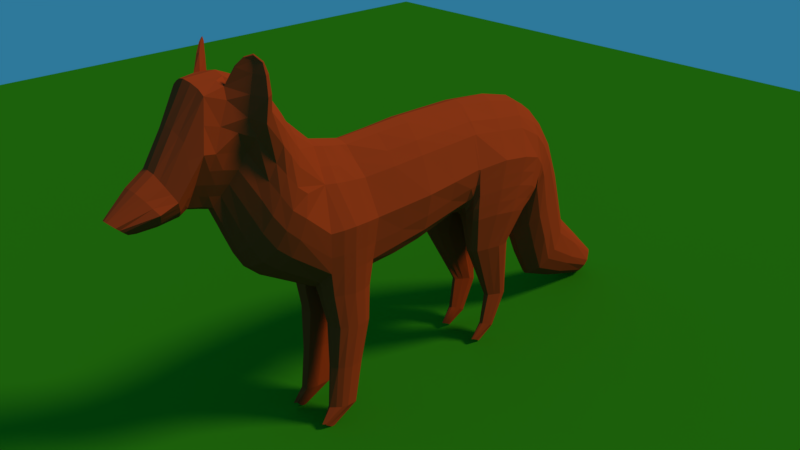 # Source: fox.blend  (saved by Blender 2.79.0; exported with 4.5.12 LTS)
import bpy
from mathutils import Matrix  # noqa: F401  (used for matrix-valued properties, if any)

bpy.ops.wm.read_factory_settings(use_empty=True)
scene = bpy.context.scene
scene.name = 'Scene'

# ---- collections
col_collection_1 = bpy.data.collections.new('Collection 1'); scene.collection.children.link(col_collection_1)
col_collection_3 = bpy.data.collections.new('Collection 3'); scene.collection.children.link(col_collection_3)

# ---- materials (node trees are filled in below, after node groups)
mat_material_001 = bpy.data.materials.new('Material.001')
mat_material_001.alpha_threshold = 0.0
mat_material_001.use_transparent_shadow = False
mat_material_001.diffuse_color = (0.3931, 0.06152, 0.01713, 1.0)
mat_material_001.roughness = 0.5
mat_material_001.specular_intensity = 0.0
mat_material = bpy.data.materials.new('Material')
mat_material.alpha_threshold = 0.0
mat_material.use_transparent_shadow = False
mat_material.diffuse_color = (0.02358, 0.2395, 0.009044, 1.0)
mat_material.roughness = 0.5
mat_material.specular_intensity = 0.0

# ---- material node trees

# ---- world
world_world = bpy.data.worlds.new('World'); scene.world = world_world
world_world.color = (0.02704, 0.1899, 0.3264)
world_world.use_sun_shadow = False
world_world.sun_shadow_jitter_overblur = 0.0
world_world.cycles.sampling_method = 'MANUAL'
world_world.light_settings.ao_factor = 0.81

# ---- cameras
cam_camera = bpy.data.cameras.new('Camera')
cam_camera.clip_end = 100.0
cam_camera.lens = 35.0
cam_camera.sensor_width = 32.0
cam_camera.sensor_height = 18.0
cam_camera.ortho_scale = 7.314
cam_camera.dof.focus_distance = 0.0
cam_camera.dof.aperture_fstop = 128.0

# ---- lights
light_lamp = bpy.data.lights.new('Lamp', 'POINT')
light_lamp.transmission_factor = 0.0
light_lamp.cutoff_distance = 30.0
light_lamp.energy = 100.0
light_lamp.shadow_buffer_clip_start = 1.001
light_lamp.shadow_soft_size = 0.1
light_lamp.shadow_maximum_resolution = 0.006
light_lamp.use_absolute_resolution = True
light_sun = bpy.data.lights.new('Sun', 'SUN')
light_sun.color = (1.0, 0.6505, 0.1722)
light_sun.transmission_factor = 0.0
light_sun.angle = 0.1993
light_sun.energy = 2.0
light_sun.shadow_buffer_clip_start = 0.5
light_sun.shadow_soft_size = 0.1
light_sun.shadow_cascade_max_distance = 1000.0
light_hemi = bpy.data.lights.new('Hemi', 'SUN')
light_hemi.transmission_factor = 0.0
light_hemi.angle = 0.1993
light_hemi.energy = 1.0
light_hemi.shadow_buffer_clip_start = 0.5
light_hemi.shadow_soft_size = 0.1
light_hemi.shadow_cascade_max_distance = 1000.0
light_spot = bpy.data.lights.new('Spot', 'SPOT')
light_spot.transmission_factor = 0.0
light_spot.energy = 100.0
light_spot.shadow_buffer_clip_start = 0.5
light_spot.shadow_soft_size = 0.1
light_spot.shadow_maximum_resolution = 0.006
light_spot.use_absolute_resolution = True

# ---- meshes
me_plane = bpy.data.meshes.new('Plane')
me_plane.from_pydata([(-0.835, -0.8921, 0.0), (0.9867, -0.7468, 0.0), (-0.8605, 1.07, 0.0), (0.4871, 0.9929, 0.5779), (-0.9421, -1.33, 0.0), (0.9474, -1.411, 0.0), (-1.788, -2.04, 0.0), (-0.5019, -2.683, 2.98e-08), (-1.948, -2.806, 0.0), (-0.5863, -2.954, 2.98e-08), (-1.129, -3.306, 0.0), (-0.5422, -3.055, 2.98e-08), (-0.984, -3.522, 0.0), (-0.5164, -3.31, 0.0), (-0.7401, -3.826, 0.0), (-0.5085, -3.514, 0.0), (-0.1741, 2.747, 0.0), (0.8219, 2.166, 0.0), (0.2309, 3.049, 0.0), (1.003, 2.245, 0.0), (1.654, 3.571, -2.98e-08), (2.416, 2.825, 0.0), (2.508, 4.438, -2.98e-08), (2.888, 4.072, -2.98e-08), (0.7488, 1.559, 0.0), (-0.6904, 2.104, 0.0), (-1.259, -1.658, 0.0), (0.3239, -2.319, 0.0), (0.06515, -0.7305, 0.5162), (-0.06879, 0.9787, 0.5843), (0.03488, -1.458, 0.5225), (-1.15, -2.359, 0.3267), (-1.272, -2.879, 0.3721), (-0.8377, -3.181, 0.3161), (-0.7629, -3.385, 0.3098), (-0.6204, -3.703, 0.1276), (0.321, 2.481, 0.4288), (0.5814, 2.629, 0.3788), (2.032, 3.199, 0.265), (2.632, 4.241, 0.2072), (-0.01331, 1.876, 0.6177), (-0.4267, -1.964, 0.5192), (-0.4992, 1.033, 0.4331), (0.08254, 2.605, 0.3469), (0.402, 2.82, 0.3103), (1.828, 3.4, 0.2091), (2.545, 4.34, 0.1516), (-0.3524, 1.979, 0.4322), (-0.413, -0.7815, 0.3479), (-0.5102, -1.395, 0.3661), (-1.495, -2.257, 0.577), (-1.823, -2.761, 0.2782), (-0.9944, -3.248, 0.2091), (-0.8902, -3.457, 0.1816), (-0.6849, -3.769, 0.1156), (-0.8716, -1.806, 0.4703), (0.6525, -0.7515, 0.4286), (0.6073, -1.409, 0.4378), (-0.8079, -2.53, 0.2091), (-0.91, -2.919, 0.2091), (-0.6816, -3.114, 0.2091), (-0.6281, -3.335, 0.2091), (-0.5562, -3.637, 0.0781), (0.03936, -2.112, 0.385), (0.3373, 0.9453, 0.513), (0.7222, 2.285, 0.2649), (0.8106, 2.386, 0.2462), (2.295, 2.95, 0.1899), (2.798, 4.13, 0.1557), (1.204, 1.092, 0.4957), (1.292, 1.798, 0.4203), (1.228, 1.472, 0.5566), (1.2, 1.021, 0.3631), (1.292, 1.762, 0.2052), (1.252, 1.479, 0.1665), (2.138, 1.531, 0.3551), (2.245, 1.911, 0.3372), (2.185, 1.755, 0.3937), (2.134, 1.513, 0.2902), (2.241, 1.891, 0.2483), (2.18, 1.76, 0.2183), (2.599, 1.453, 0.3384), (2.737, 1.697, 0.3208), (2.668, 1.592, 0.3727), (2.6, 1.449, 0.2849), (2.74, 1.69, 0.2676), (2.665, 1.597, 0.242), (2.815, 1.298, 0.3229), (2.891, 1.41, 0.3229), (2.852, 1.357, 0.3229), (2.817, 1.289, 0.2832), (2.893, 1.411, 0.2832), (2.851, 1.359, 0.2832), (1.511, -0.7942, 0.3788), (1.45, -1.27, 0.3921), (1.498, -0.7767, 0.1813), (1.453, -1.298, 0.1683), (2.693, -1.028, 0.3583), (2.631, -1.347, 0.3443), (2.691, -0.9949, 0.2323), (2.64, -1.377, 0.2288), (2.926, -1.398, 0.3272), (2.822, -1.515, 0.3304), (2.93, -1.402, 0.2768), (2.82, -1.512, 0.2777), (-0.8873, -1.106, 0.0), (0.03884, -1.112, 0.5576), (-0.4601, -1.108, 0.3694), (1.479, -1.032, 0.4456), (2.662, -1.192, 0.3926), (2.875, -1.466, 0.3287), (0.9638, -1.14, 0.0), (1.481, -1.05, 0.1598), (2.664, -1.205, 0.208), (2.873, -1.471, 0.2773), (0.963, -0.752, 0.1054), (0.9239, -1.395, 0.09798), (-0.5368, -2.666, 0.07509), (-0.6232, -2.95, 0.06274), (-0.5581, -3.061, 0.06274), (-0.5292, -3.313, 0.06274), (-0.5139, -3.528, 0.02782), (0.3085, -2.292, 0.09053), (0.6754, 0.9689, 0.2557), (0.7968, 2.167, 0.07322), (0.9759, 2.265, 0.06274), (2.395, 2.841, 0.06274), (2.869, 4.074, 0.06274), (0.7309, 1.561, 0.05109), (0.9355, -1.105, 0.07937), (-0.8158, 1.065, 0.1569), (-0.1459, 2.732, 0.137), (0.2438, 3.015, 0.1148), (1.676, 3.55, 0.08183), (2.508, 4.41, 0.05885), (-0.6491, 2.089, 0.1774), (-0.7824, -0.8688, 0.1205), (-0.8884, -1.341, 0.1158), (-1.772, -2.066, 0.1427), (-1.924, -2.787, 0.1036), (-1.112, -3.299, 0.1036), (-0.9724, -3.514, 0.0979), (-0.7332, -3.819, 0.03869), (-1.218, -1.683, 0.1376), (-0.8345, -1.106, 0.1315), (-1.964, -2.438, 0.0), (-0.541, -2.801, 0.0), (-1.201, -2.566, 0.3267), (-1.56, -2.386, 0.4404), (-0.8462, -2.691, 0.2091), (-0.5797, -2.784, 0.06274), (-1.931, -2.443, 0.1321), (-0.5881, -0.8281, 0.2398), (-0.6875, -1.373, 0.2579), (-1.606, -2.185, 0.575), (-1.88, -2.767, 0.1996), (-1.05, -3.272, 0.1592), (-0.9291, -3.484, 0.1433), (-0.7078, -3.793, 0.08252), (-1.04, -1.741, 0.3836), (-0.6373, -1.107, 0.264), (-0.6491, 1.048, 0.3278), (-0.04048, 2.675, 0.2537), (0.3145, 2.921, 0.2228), (1.748, 3.482, 0.1528), (2.52, 4.384, 0.1176), (-0.4947, 2.031, 0.3296), (-1.829, -2.303, 0.3988), (-1.775, -2.247, 0.6188), (-1.874, -2.528, 0.2799), (-1.794, -2.349, 0.4592), (-1.798, -2.196, 0.6085), (-1.871, -2.474, 0.2447), (-1.746, -2.537, 0.3232), (-1.985, -2.234, 0.5863), (-2.06, -2.429, 0.348), (-1.998, -2.307, 0.4601), (-1.998, -2.196, 0.5779), (-2.068, -2.411, 0.3207), (-2.018, -2.284, 0.4245), (-2.107, -2.232, 0.5411), (-2.152, -2.355, 0.4009), (-2.115, -2.284, 0.4615), (-2.115, -2.217, 0.5357), (-2.158, -2.344, 0.3885), (-2.131, -2.279, 0.4435), (-0.8744, 0.08276, 0.0), (0.8723, 0.07738, 0.0), (1.827e-05, 0.07967, 0.5878), (-0.471, 0.08133, 0.42), (0.5179, 0.0755, 0.4807), (0.8406, 0.07671, 0.09748), (-0.8245, 0.08258, 0.1462), (-0.6384, 0.08192, 0.316), (2.052, -1.321, 0.2062), (2.041, -1.296, 0.3546), (2.1, -0.921, 0.3641), (2.1, -0.8939, 0.2298), (2.071, -1.112, 0.4112), (2.072, -1.127, 0.1969), (1.048, -1.379, 0.1348), (1.091, -0.7478, 0.1516), (0.9539, -1.353, 0.4034), (1.006, -0.7823, 0.3923), (0.9898, -1.073, 0.4672), (1.084, -1.087, 0.1274), (1.533, 2.364, 0.0), (0.8128, 3.299, 0.0), (1.141, 2.822, 0.321), (0.971, 3.081, 0.2549), (1.366, 2.537, 0.2348), (1.513, 2.386, 0.06016), (0.8332, 3.272, 0.1002), (0.8984, 3.182, 0.1882), (0.7284, 1.641, 0.6271), (0.6677, 1.004, 0.5676), (0.7896, 0.9811, 0.2953), (0.8954, 1.532, 0.1188), (0.9205, 1.764, 0.1158), (0.8773, 2.076, 0.4631), (1.201, 1.029, 0.4402), (0.4094, -0.7452, 0.4709), (2.132, 1.51, 0.3183), (2.596, 1.438, 0.3095), (2.815, 1.27, 0.3005), (1.517, -0.7259, 0.2897), (2.698, -0.9739, 0.2933), (2.929, -1.396, 0.2988), (0.3023, 0.0768, 0.5367), (2.105, -0.8639, 0.2924), (1.042, -0.709, 0.2692), (0.6861, 0.9475, 0.5118), (-0.8164, 1.614, 0.0), (-0.08898, 1.442, 0.6323), (-0.4264, 1.514, 0.4419), (1.215, 1.271, 0.5292), (2.162, 1.645, 0.3747), (2.634, 1.524, 0.3558), (2.834, 1.328, 0.3229), (-0.7598, 1.595, 0.1643), (-0.5706, 1.548, 0.3447), (0.6801, 1.328, 0.6079), (-0.4755, 2.463, 0.0), (0.1052, 2.209, 0.5556), (-0.1597, 2.32, 0.4339), (1.26, 1.636, 0.5285), (2.216, 1.842, 0.3742), (2.703, 1.645, 0.3554), (2.872, 1.386, 0.3229), (-0.4298, 2.441, 0.16), (-0.3021, 2.377, 0.3161), (0.789, 1.879, 0.5952), (0.1837, 1.813, 0.6214), (0.7077, 2.503, 0.3565), (2.154, 3.078, 0.2498), (2.705, 4.179, 0.2036), (1.3, 1.813, 0.2833), (2.249, 1.923, 0.2921), (2.739, 1.702, 0.2956), (2.893, 1.424, 0.2988), (1.253, 2.675, 0.3208), (0.9402, 2.118, 0.2802), (-0.8585, -0.988, 0.0), (0.05335, -0.9015, 0.5382), (-0.4341, -0.9282, 0.3588), (1.497, -0.8868, 0.4229), (2.68, -1.086, 0.3737), (2.903, -1.428, 0.3279), (-0.8058, -0.9763, 0.1189), (-0.6102, -0.9534, 0.2489), (2.088, -0.9955, 0.3853), (0.9993, -0.9062, 0.4464), (-0.9148, -1.218, 0.0), (0.03685, -1.285, 0.5494), (-0.4846, -1.241, 0.3802), (1.461, -1.171, 0.4295), (2.644, -1.281, 0.3791), (2.848, -1.501, 0.3295), (-0.8614, -1.221, 0.129), (-0.662, -1.231, 0.2706), (2.055, -1.224, 0.3916), (0.9711, -1.228, 0.4416), (0.3702, -1.431, 0.479), (-0.9679, -2.45, 0.283), (-1.079, -2.9, 0.2853), (-0.7546, -3.146, 0.2591), (-0.6911, -3.359, 0.2562), (-0.5862, -3.668, 0.1012), (-0.1927, -2.033, 0.4746), (1.444, -1.334, 0.2685), (2.63, -1.413, 0.2899), (2.819, -1.552, 0.3023), (-1.016, -2.63, 0.2842), (2.039, -1.356, 0.2806), (0.9956, -1.419, 0.2663), (0.7194, 0.8721, 0.0), (-0.07388, 0.9457, 0.5781), (-0.4979, 0.9888, 0.434), (0.3819, 0.8576, 0.4743), (0.6827, 0.8625, 0.09368), (-0.8162, 1.019, 0.1564), (-0.6486, 1.003, 0.3238), (-0.8611, 1.024, 0.0), (0.1724, 0.8546, 0.5482), (0.3688, 1.754, 0.6248), (0.5008, 0.9037, 0.4058), (0.3102, 0.9938, 0.5842), (0.7914, 2.224, 0.1574), (0.6114, 2.285, 0.4933), (0.3114, 1.382, 0.628), (0.4612, 2.037, 0.6059), (0.7282, 1.231, 0.0), (1.225, 1.253, 0.2116), (2.158, 1.642, 0.246), (2.626, 1.522, 0.2569), (2.834, 1.324, 0.2832), (0.7033, 1.24, 0.07828), (0.857, 1.254, 0.147), (1.978, 2.573, 0.0), (1.583, 3.009, 0.2932), (1.397, 3.239, 0.2322), (1.825, 2.731, 0.2125), (1.959, 2.588, 0.05907), (1.251, 3.41, 0.09108), (1.32, 3.331, 0.1706), (1.231, 3.434, 0.0), (1.7, 2.875, 0.2945), (2.68, 3.42, 0.0), (2.081, 4.005, 0.0), (2.364, 3.728, 0.2361), (2.2, 3.882, 0.1803), (2.578, 3.521, 0.1728), (2.658, 3.442, 0.06274), (2.097, 3.989, 0.07034), (2.142, 3.936, 0.1352), (2.456, 3.638, 0.2267), (0.7813, -1.45, 0.2589), (0.8027, 0.4744, 0.0), (0.7963, -0.6932, 0.3124), (0.3864, -1.097, 0.5199), (0.3991, -0.9032, 0.5), (0.3783, -1.265, 0.5053), (-0.4844, 0.5351, 0.43), (0.6317, -1.084, 0.4954), (0.6432, -0.9008, 0.4751), (0.6195, -1.247, 0.4766), (-0.0368, 0.5139, 0.5846), (-0.8678, 0.5531, 0.0), (0.449, 0.4924, 0.4708), (0.8925, 2.314, 0.1491), (2.345, 2.895, 0.1264), (2.844, 4.091, 0.1093), (-0.6725, -2.598, 0.136), (-0.7668, -2.934, 0.136), (-0.62, -3.088, 0.136), (-0.5787, -3.324, 0.136), (-0.5351, -3.583, 0.05299), (0.2217, -2.209, 0.2407), (-0.7071, -2.738, 0.136), (0.6883, 0.07083, 0.3618), (1.439, 2.455, 0.1452), (0.5221, 0.8624, 0.3323), (1.892, 2.66, 0.1359), (2.618, 3.481, 0.1179), (0.762, 0.4763, 0.1034), (-0.8204, 0.5509, 0.1513), (-0.6435, 0.5426, 0.3243), (0.239, 0.501, 0.5256), (0.5961, 0.4834, 0.357), (-0.8547, -0.4047, 0.0), (0.7484, -0.341, 0.3543), (0.934, -0.3349, 0.0), (0.03259, -0.3254, 0.552), (-0.442, -0.3501, 0.3929), (0.5786, -0.3377, 0.4609), (0.9018, -0.3376, 0.0981), (-0.8034, -0.3931, 0.1249), (-0.6132, -0.3731, 0.2824), (0.368, -0.3348, 0.4997), (0.7761, 1.859, 0.0), (1.27, 1.609, 0.1843), (2.208, 1.82, 0.2321), (2.699, 1.64, 0.2538), (2.87, 1.383, 0.2832), (0.7617, 1.873, 0.05102), (0.9517, 2.002, 0.1339), (0.7474, 2.182, 0.4852), (0.4997, 1.355, 0.6177), (0.6286, 1.957, 0.6005), (0.5525, 1.696, 0.626), (0.8339, 2.208, 0.2727), (0.5105, 0.9381, 0.5278), (1.2, 1.015, 0.403), (2.133, 1.512, 0.3048), (2.598, 1.444, 0.2976), (2.816, 1.279, 0.2921), (0.7351, 0.9498, 0.3991), (0.5903, 0.927, 0.4019), (-0.07388, 0.9457, 0.5781), (-0.06707, 0.8664, 0.5793), (-0.4954, 0.9054, 0.4333), (-0.817, 0.9332, 0.1554), (-0.6476, 0.9186, 0.3239), (-0.8624, 0.9371, 0.0), (0.1368, 0.9844, 0.584), (0.4707, 2.38, 0.4621), (0.1174, 1.411, 0.6301), (0.2887, 2.12, 0.5815), (0.1542, 0.9477, 0.5527), (0.03798, 2.905, 0.0), (0.4427, 2.552, 0.4026), (0.2498, 2.718, 0.3277), (0.05816, 2.88, 0.1254), (0.1454, 2.804, 0.2375), (0.5734, 2.446, 0.4068), (1.296, 1.786, 0.2423), (2.245, 1.906, 0.2691), (2.739, 1.696, 0.2809), (2.893, 1.418, 0.2906), (0.9467, 2.067, 0.1977), (0.8747, 2.076, 0.109), (0.8433, 1.817, 0.09116), (0.7822, 1.247, 0.1136), (0.8154, 1.546, 0.08887), (0.8721, 2.161, 0.1781), (0.649, 0.9503, 0.2281), (0.8227, 1.107, 0.2211), (1.21, 1.107, 0.285), (2.146, 1.578, 0.2681), (2.613, 1.486, 0.2709), (2.825, 1.306, 0.2832), (0.7278, 1.088, 0.1846), (0.6749, 1.071, 0.149), (2.545, 4.436, 0.0), (2.887, 4.135, 0.0), (2.814, 4.28, 0.1073), (2.678, 4.381, 0.09513), (2.682, 4.418, 0.0), (2.84, 4.301, 0.0), (-1.721, -2.12, 0.3393), (-1.162, -1.707, 0.2716), (-2.188, -2.276, 0.4568), (-2.177, -2.284, 0.4666), (-1.919, -2.554, 0.1932), (-0.08103, -2.514, 0.0), (-0.8045, -2.184, 0.431), (-1.197, -2.041, 0.5346), (-0.3939, -2.342, 0.3023), (-0.1073, -2.497, 0.08248), (-1.364, -1.983, 0.4852), (-0.5957, -2.257, 0.3862), (-0.2221, -2.429, 0.195), (-1.566, -1.845, 0.0), (-1.538, -1.874, 0.1492), (-1.316, -1.81, 0.2956), (-1.238, -2.732, 0.349), (-0.8847, -2.822, 0.2091), (-0.6018, -2.879, 0.06274), (-0.5653, -2.887, 0.0), (-1.048, -2.783, 0.2847), (-0.7434, -2.851, 0.136), (-1.325, -2.307, 0.4536), (-1.552, -2.819, 0.3245), (-0.9172, -3.215, 0.2619), (-0.8275, -3.422, 0.2448), (-0.6531, -3.736, 0.1215), (-0.6757, -1.883, 0.5151), (-1.406, -2.476, 0.3844), (-1.003, -2.111, 0.4835), (-1.498, -2.642, 0.3359), (-1.532, -3.06, 0.0), (-0.5639, -3.005, 2.98e-08), (-1.052, -3.033, 0.3437), (-1.402, -3.008, 0.2431), (-0.794, -3.018, 0.2091), (-0.5901, -3.006, 0.06274), (-1.512, -3.047, 0.1036), (-1.458, -3.024, 0.1791), (-0.9144, -3.025, 0.272), (-0.6922, -3.012, 0.136), (-1.229, -3.02, 0.2927), (0.5136, -2.117, 0.0), (-0.2835, -1.801, 0.5376), (0.199, -1.938, 0.4128), (0.3794, -2.029, 0.2592), (0.4875, -2.089, 0.09216), (-0.02532, -1.866, 0.4927), (-0.5502, -1.738, 0.4968), (0.1102, -2.438, 0.0), (-0.6338, -2.085, 0.4822), (-1.05, -1.935, 0.5108), (-0.192, -2.255, 0.3481), (0.08993, -2.413, 0.08612), (-1.202, -1.868, 0.441), (-0.4019, -2.171, 0.4369), (-0.0131, -2.343, 0.224), (-0.8552, -2.008, 0.5071), (-1.477, -1.923, 0.3107), (-1.378, -1.773, 0.1499), (-1.411, -1.747, 0.0)], [(169, 173), (296, 398), (167, 439)], [(304, 309, 387, 389), (278, 272, 4, 137), (453, 452, 6, 138), (151, 145, 8, 139), (476, 470, 10, 140), (140, 10, 12, 141), (141, 12, 14, 142), (384, 379, 17, 124), (124, 17, 19, 125), (322, 318, 21, 126), (332, 327, 23, 127), (316, 311, 24, 128), (137, 4, 26, 143), (486, 482, 41, 288), (234, 233, 40, 47), (330, 329, 39, 46), (320, 319, 38, 45), (411, 410, 37, 44), (244, 243, 36, 43), (286, 34, 35, 287), (285, 33, 34, 286), (478, 472, 33, 285), (459, 455, 32, 284), (450, 445, 31, 283), (205, 201, 95, 112), (297, 296, 29, 42), (301, 297, 42, 161), (250, 244, 43, 162), (413, 411, 44, 163), (324, 320, 45, 164), (334, 330, 46, 165), (240, 234, 47, 166), (464, 53, 54, 465), (463, 52, 53, 464), (480, 473, 52, 463), (462, 32, 455, 469), (468, 446, 50, 461), (273, 274, 49, 30), (451, 447, 58, 352), (460, 456, 59, 353), (479, 474, 60, 354), (354, 60, 61, 355), (355, 61, 62, 356), (484, 483, 63, 357), (218, 385, 73, 380), (335, 331, 68, 255), (326, 321, 67, 254), (29, 296, 408, 404), (241, 215, 69, 235), (317, 217, 74, 312), (423, 421, 218, 217), (261, 219, 70, 256), (251, 214, 71, 245), (245, 71, 77, 246), (256, 70, 76, 257), (312, 74, 80, 313), (235, 69, 75, 236), (392, 72, 78, 393), (380, 73, 79, 381), (236, 75, 81, 237), (393, 78, 84, 394), (381, 79, 85, 382), (246, 77, 83, 247), (257, 76, 82, 258), (313, 80, 86, 314), (258, 82, 88, 259), (314, 86, 92, 315), (237, 81, 87, 238), (394, 84, 90, 395), (382, 85, 91, 383), (247, 83, 89, 248), (294, 200, 96, 289), (281, 202, 94, 275), (230, 203, 93, 225), (293, 194, 100, 290), (280, 195, 98, 276), (199, 197, 99, 113), (229, 196, 97, 226), (290, 100, 104, 291), (276, 98, 102, 277), (113, 99, 103, 114), (226, 97, 101, 227), (266, 109, 110, 267), (270, 198, 109, 266), (271, 204, 108, 265), (263, 264, 107, 106), (268, 262, 105, 144), (100, 113, 114, 104), (194, 199, 113, 100), (200, 205, 112, 96), (1, 115, 129, 111), (481, 485, 122, 27), (13, 120, 121, 15), (11, 119, 120, 13), (471, 475, 119, 11), (458, 457, 118, 9), (444, 448, 117, 7), (111, 129, 116, 5), (363, 332, 127, 351), (362, 322, 126, 350), (307, 124, 125, 349), (308, 310, 388, 386), (269, 268, 144, 160), (232, 239, 135, 25), (328, 333, 134, 22), (325, 323, 133, 20), (409, 412, 132, 18), (242, 249, 131, 16), (302, 300, 130, 2), (153, 137, 143, 440, 159), (157, 141, 142, 158), (156, 140, 141, 157), (477, 476, 140, 156), (441, 185, 184), (498, 499, 452, 453), (279, 278, 137, 153), (154, 439, 138, 151, 167), (7, 117, 150, 146), (352, 58, 149, 358), (461, 50, 148, 467), (283, 31, 147, 292), (138, 6, 145, 151), (50, 154, 171, 168), (274, 279, 153, 49), (446, 449, 154, 50), (154, 167, 171), (473, 477, 156, 52), (52, 156, 157, 53), (53, 157, 158, 54), (49, 153, 159, 55), (264, 269, 160, 107), (239, 240, 166, 135), (333, 334, 165, 134), (323, 324, 164, 133), (412, 413, 163, 132), (249, 250, 162, 131), (300, 301, 161, 130), (148, 50, 168, 170), (169, 175, 178, 172), (51, 173, 148, 170, 169), (172, 178, 179, 167), (168, 171, 177, 174), (171, 167, 179, 177), (169, 170, 176, 175), (185, 441, 183), (170, 168, 174, 176), (182, 180, 442), (179, 178, 184, 185), (176, 174, 180, 182), (178, 175, 181, 184), (177, 179, 185, 183), (175, 176, 182, 181), (174, 177, 183, 180), (376, 377, 193, 192), (369, 376, 192, 186), (370, 375, 191, 359), (378, 374, 190, 228), (377, 373, 189, 193), (373, 372, 188, 189), (375, 371, 187, 191), (96, 112, 199, 194), (265, 108, 198, 270), (225, 93, 196, 229), (112, 95, 197, 199), (275, 94, 195, 280), (289, 96, 194, 293), (116, 129, 205, 200), (344, 343, 204, 271), (338, 56, 203, 230), (345, 57, 202, 281), (336, 116, 200, 294), (129, 115, 201, 205), (132, 163, 213, 212), (18, 132, 212, 207), (349, 125, 211, 360), (253, 66, 210, 260), (163, 44, 209, 213), (44, 37, 208, 209), (125, 19, 206, 211), (388, 389, 214, 251), (390, 386, 219, 261), (385, 420, 424, 419), (387, 3, 215, 241), (3, 391, 231, 215), (115, 338, 230, 201), (95, 225, 229, 197), (372, 378, 228, 188), (99, 226, 227, 103), (197, 229, 226, 99), (201, 230, 225, 95), (81, 223, 224, 87), (75, 222, 223, 81), (69, 220, 222, 75), (215, 231, 220, 69), (389, 387, 241, 214), (130, 161, 240, 239), (2, 130, 239, 232), (83, 237, 238, 89), (77, 236, 237, 83), (71, 235, 236, 77), (214, 241, 235, 71), (161, 42, 234, 240), (42, 29, 233, 234), (386, 388, 251, 219), (135, 166, 250, 249), (25, 135, 249, 242), (82, 247, 248, 88), (76, 246, 247, 82), (70, 245, 246, 76), (219, 251, 245, 70), (166, 47, 244, 250), (47, 40, 243, 244), (422, 423, 217, 317), (37, 253, 260, 208), (417, 258, 259, 418), (416, 257, 258, 417), (415, 256, 257, 416), (421, 420, 385, 218), (243, 40, 252, 407), (319, 326, 254, 38), (329, 335, 255, 39), (56, 344, 271, 203), (93, 265, 270, 196), (48, 152, 269, 264), (152, 136, 268, 269), (136, 0, 262, 268), (28, 48, 264, 263), (203, 271, 265, 93), (196, 270, 266, 97), (97, 266, 267, 101), (343, 345, 281, 204), (108, 275, 280, 198), (107, 160, 279, 274), (160, 144, 278, 279), (109, 276, 277, 110), (198, 280, 276, 109), (204, 281, 275, 108), (106, 107, 274, 273), (144, 105, 272, 278), (57, 336, 294, 202), (94, 289, 293, 195), (58, 283, 292, 149), (98, 290, 291, 102), (195, 293, 290, 98), (202, 294, 289, 94), (447, 450, 283, 58), (456, 459, 284, 59), (474, 478, 285, 60), (60, 285, 286, 61), (61, 286, 287, 62), (483, 486, 288, 63), (342, 346, 399, 400), (401, 402, 301, 300), (403, 401, 300, 302), (368, 364, 299, 361), (367, 348, 298, 303), (402, 400, 297, 301), (400, 399, 296, 297), (364, 337, 295, 299), (405, 407, 310, 308), (252, 406, 309, 304), (406, 404, 306, 309), (233, 29, 404, 406), (407, 252, 304, 310), (429, 314, 315, 430), (428, 313, 314, 429), (427, 312, 313, 428), (426, 317, 312, 427), (299, 295, 311, 316), (208, 260, 326, 319), (212, 213, 324, 323), (207, 212, 323, 325), (360, 211, 322, 362), (260, 210, 321, 326), (213, 209, 320, 324), (209, 208, 319, 320), (211, 206, 318, 322), (38, 254, 335, 329), (133, 164, 334, 333), (20, 133, 333, 328), (350, 126, 332, 363), (254, 67, 331, 335), (164, 45, 330, 334), (45, 38, 329, 330), (126, 21, 327, 332), (189, 188, 346, 342), (106, 273, 341, 339), (28, 263, 340, 221), (228, 190, 348, 367), (273, 30, 282, 341), (263, 106, 339, 340), (191, 187, 337, 364), (339, 341, 345, 343), (221, 340, 344, 56), (193, 189, 342, 366), (341, 282, 57, 345), (359, 191, 364, 368), (340, 339, 343, 344), (67, 350, 363, 331), (210, 360, 362, 321), (348, 368, 361, 298), (66, 349, 360, 210), (374, 370, 359, 190), (117, 352, 358, 150), (298, 361, 305, 64), (65, 307, 349, 66), (321, 362, 350, 67), (331, 363, 351, 68), (485, 484, 357, 122), (120, 355, 356, 121), (119, 354, 355, 120), (475, 479, 354, 119), (457, 460, 353, 118), (448, 451, 352, 117), (190, 359, 368, 348), (186, 192, 365, 347), (192, 193, 366, 365), (188, 228, 367, 346), (56, 338, 370, 374), (28, 221, 378, 372), (115, 1, 371, 375), (48, 28, 372, 373), (152, 48, 373, 377), (221, 56, 374, 378), (338, 115, 375, 370), (0, 136, 376, 369), (136, 152, 377, 376), (86, 382, 383, 92), (80, 381, 382, 86), (74, 380, 381, 80), (217, 218, 380, 74), (128, 24, 379, 384), (404, 408, 64, 306), (366, 342, 400, 402), (415, 419, 261, 256), (392, 220, 231, 396), (306, 64, 391, 3), (309, 306, 3, 387), (65, 308, 386, 390), (310, 304, 389, 388), (396, 231, 391, 397), (216, 396, 397, 123), (72, 392, 396, 216), (223, 394, 395, 224), (222, 393, 394, 223), (220, 392, 393, 222), (64, 305, 397, 391), (425, 123, 397, 305), (384, 124, 420, 421), (347, 365, 401, 403), (365, 366, 402, 401), (303, 399, 346, 367), (40, 233, 406, 252), (36, 243, 407, 405), (296, 399, 303, 408), (64, 408, 303, 298), (410, 414, 253, 37), (36, 405, 414, 410), (131, 162, 413, 412), (16, 131, 412, 409), (162, 43, 411, 413), (43, 36, 410, 411), (405, 308, 65, 414), (66, 253, 414, 65), (73, 385, 419, 415), (73, 415, 416, 79), (79, 416, 417, 85), (85, 417, 418, 91), (420, 124, 307, 424), (316, 128, 423, 422), (128, 384, 421, 423), (307, 65, 390, 424), (261, 419, 424, 390), (426, 216, 123, 431), (431, 432, 316, 422), (305, 361, 299, 425), (123, 425, 432, 431), (317, 426, 431, 422), (216, 426, 427, 72), (72, 427, 428, 78), (78, 428, 429, 84), (84, 429, 430, 90), (316, 432, 425, 299), (434, 351, 127, 23), (22, 134, 165, 433), (435, 255, 68, 351), (436, 165, 46, 39), (39, 255, 435, 436), (433, 165, 436, 437), (438, 437, 436, 435), (434, 438, 435, 351), (181, 182, 442), (181, 442, 441, 184), (441, 442, 180, 183), (167, 151, 172), (443, 51, 169, 172), (51, 443, 139, 155), (139, 443, 172, 151), (492, 495, 451, 448), (491, 494, 450, 447), (490, 493, 449, 446), (488, 492, 448, 444), (495, 491, 447, 451), (496, 490, 446, 468), (494, 489, 445, 450), (499, 498, 143, 26), (150, 358, 460, 457), (149, 292, 459, 456), (146, 150, 457, 458), (358, 149, 456, 460), (292, 147, 455, 459), (467, 469, 455, 147), (148, 173, 469, 467), (489, 496, 468, 445), (31, 461, 467, 147), (445, 468, 461, 31), (51, 462, 469, 173), (472, 480, 463, 33), (33, 463, 464, 34), (34, 464, 465, 35), (32, 462, 480, 472), (118, 353, 479, 475), (59, 284, 478, 474), (51, 155, 477, 473), (155, 139, 476, 477), (9, 118, 475, 471), (353, 59, 474, 479), (462, 51, 473, 480), (284, 32, 472, 478), (139, 8, 470, 476), (116, 336, 484, 485), (57, 282, 486, 483), (5, 116, 485, 481), (336, 57, 483, 484), (282, 30, 482, 486), (487, 466, 41, 482), (49, 487, 482, 30), (49, 55, 466, 487), (41, 466, 496, 489), (288, 41, 489, 494), (466, 55, 490, 496), (357, 63, 491, 495), (27, 122, 492, 488), (55, 159, 493, 490), (63, 288, 494, 491), (122, 357, 495, 492), (143, 498, 454, 440), (454, 498, 453, 497), (453, 138, 439, 497), (439, 154, 449, 497), (497, 449, 493, 454), (493, 159, 440, 454)])
me_plane.materials.append(mat_material_001)
me_plane.use_remesh_preserve_volume = False
me_plane.use_remesh_preserve_attributes = False
me_plane.use_mirror_vertex_groups = False
me_plane.update()
me_plane_001 = bpy.data.meshes.new('Plane.001')
me_plane_001.from_pydata([(-1.0, -1.0, 0.0), (1.0, -1.0, 0.0), (-1.0, 1.0, 0.0), (1.0, 1.0, 0.0)], [], [(0, 1, 3, 2)])
me_plane_001.materials.append(mat_material)
me_plane_001.use_remesh_preserve_volume = False
me_plane_001.use_remesh_preserve_attributes = False
me_plane_001.use_mirror_vertex_groups = False
me_plane_001.update()

# ---- objects
ob_fox = bpy.data.objects.new('Fox', me_plane)
ob_lamp = bpy.data.objects.new('Lamp', light_lamp)
ob_camera = bpy.data.objects.new('Camera', cam_camera)
ob_sun = bpy.data.objects.new('Sun', light_sun)
ob_terrain = bpy.data.objects.new('Terrain', me_plane_001)
ob_hemi = bpy.data.objects.new('Hemi', light_hemi)
ob_spot = bpy.data.objects.new('Spot', light_spot)

# ---- transforms, parenting, visibility, modifiers, constraints
ob_fox.location = (6.401e-17, -0.02109, 0.2883)
ob_fox.rotation_euler = (-0.0, -4.712, 0.0)
ob_fox.lineart.crease_threshold = 0.0
_m = ob_fox.modifiers.new('Mirror', 'MIRROR')
_m.use_axis = (False, False, True)
_m.use_clip = True
ob_lamp.location = (3.829, 1.005, 5.904)
ob_lamp.rotation_euler = (0.6503, 0.05522, 1.866)
ob_lamp.lock_rotations_4d = False
ob_lamp.empty_display_type = 'ARROWS'
ob_lamp.color = (0.0, 0.0, 0.0, 0.0)
ob_lamp.hide_viewport = True
ob_lamp.hide_render = True
ob_lamp.lineart.crease_threshold = 0.0
ob_camera.location = (7.461, -6.955, 4.755)
ob_camera.rotation_euler = (1.109, 0.0, 0.8149)
ob_camera.lock_rotations_4d = False
ob_camera.empty_display_type = 'ARROWS'
ob_camera.color = (0.0, 0.0, 0.0, 0.0)
ob_camera.hide_viewport = True
ob_camera.display_type = 'WIRE'
ob_camera.lineart.crease_threshold = 0.0
ob_sun.location = (10.36, 9.414, 15.4)
ob_sun.rotation_euler = (-0.5834, 0.4807, -0.1849)
ob_sun.hide_viewport = True
ob_sun.lineart.crease_threshold = 0.0
ob_terrain.location = (0.02552, -0.6091, -2.624)
ob_terrain.scale = (-17.38, -17.38, -17.38)
ob_terrain.hide_viewport = True
ob_terrain.lineart.crease_threshold = 0.0
ob_hemi.location = (3.392, -7.533, 7.431)
ob_hemi.rotation_euler = (0.731, 0.4492, 6.476e-08)
ob_hemi.hide_viewport = True
ob_hemi.hide_render = True
ob_hemi.lineart.crease_threshold = 0.0
ob_spot.location = (-6.951, -0.6091, 9.216)
ob_spot.rotation_euler = (3.129e-08, -0.6253, -9.682e-08)
ob_spot.hide_viewport = True
ob_spot.hide_render = True
ob_spot.lineart.crease_threshold = 0.0

# ---- collection membership
col_collection_1.objects.link(ob_fox)
col_collection_1.objects.link(ob_lamp)
col_collection_1.objects.link(ob_camera)
col_collection_3.objects.link(ob_sun)
col_collection_3.objects.link(ob_terrain)
col_collection_3.objects.link(ob_hemi)
col_collection_3.objects.link(ob_spot)

# ---- scene / render settings (as saved in the file)
scene.camera = ob_camera
scene.frame_start = 1; scene.frame_end = 250; scene.frame_set(27)
scene.render.engine = 'BLENDER_EEVEE_NEXT'
scene.render.resolution_percentage = 50
scene.render.dither_intensity = 0.0
scene.cycles.use_denoising = False
scene.cycles.samples = 128
scene.cycles.sampling_pattern = 'TABULATED_SOBOL'
scene.cycles.use_adaptive_sampling = False
scene.cycles.use_light_tree = False
scene.cycles.blur_glossy = 0.0
scene.cycles.sample_clamp_indirect = 0.0
scene.view_settings.view_transform = 'Standard'
bpy.context.view_layer.update()

